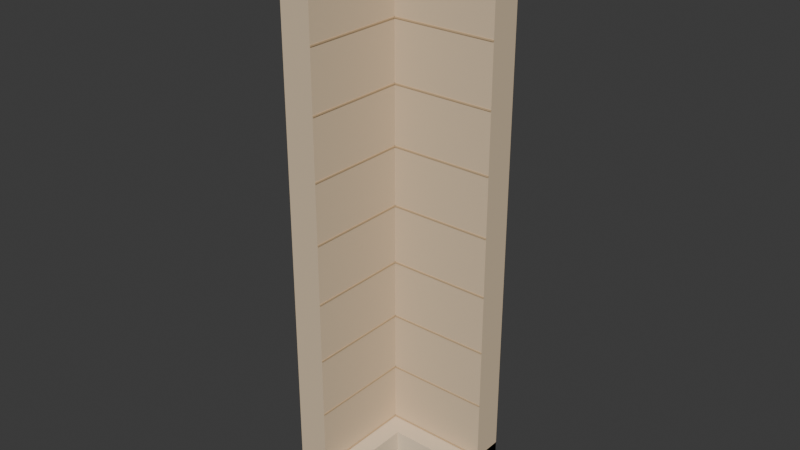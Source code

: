 # Source: wall_corner_2m.blend  (saved by Blender 5.2.45; exported with 4.5.12 LTS)
import bpy
from mathutils import Matrix  # noqa: F401  (used for matrix-valued properties, if any)

bpy.ops.wm.read_factory_settings(use_empty=True)
scene = bpy.context.scene
scene.name = 'Scene'

# ---- collections
col_collection = bpy.data.collections.new('Collection'); scene.collection.children.link(col_collection)

# ---- materials (node trees are filled in below, after node groups)
mat_stone_001 = bpy.data.materials.new('stone.001')
mat_stone_001.diffuse_color = (0.7157, 0.5647, 0.3864, 1.0)
mat_stone_light_001 = bpy.data.materials.new('stone_light.001')
mat_stone_light_001.diffuse_color = (0.8308, 0.6867, 0.5029, 1.0)
mat_stone_edge_001 = bpy.data.materials.new('stone_edge.001')
mat_stone_edge_001.diffuse_color = (0.5711, 0.4125, 0.2423, 1.0)

# ---- material node trees
mat_stone_001.use_nodes = True; mat_stone_001.node_tree.nodes.clear()
_N = mat_stone_001.node_tree.nodes; _L = mat_stone_001.node_tree.links
n0 = _N.new('ShaderNodeBsdfPrincipled'); n0.name = 'Principled BSDF'; n0.location = (-200, 100)
n0.inputs[0].default_value = (0.7157, 0.5647, 0.3864, 1.0)
n0.inputs[2].default_value = 0.94
n0.inputs[10].default_value = 0.005
n0.inputs[13].default_value = 0.15
n1 = _N.new('ShaderNodeOutputMaterial'); n1.name = 'Material Output'; n1.location = (200, 100)
_L.new(n0.outputs[0], n1.inputs[0])
n1.is_active_output = True
mat_stone_light_001.use_nodes = True; mat_stone_light_001.node_tree.nodes.clear()
_N = mat_stone_light_001.node_tree.nodes; _L = mat_stone_light_001.node_tree.links
n0 = _N.new('ShaderNodeBsdfPrincipled'); n0.name = 'Principled BSDF'; n0.location = (-200, 100)
n0.inputs[0].default_value = (0.8308, 0.6867, 0.5029, 1.0)
n0.inputs[2].default_value = 0.94
n0.inputs[10].default_value = 0.005
n0.inputs[13].default_value = 0.15
n1 = _N.new('ShaderNodeOutputMaterial'); n1.name = 'Material Output'; n1.location = (200, 100)
_L.new(n0.outputs[0], n1.inputs[0])
n1.is_active_output = True
mat_stone_edge_001.use_nodes = True; mat_stone_edge_001.node_tree.nodes.clear()
_N = mat_stone_edge_001.node_tree.nodes; _L = mat_stone_edge_001.node_tree.links
n0 = _N.new('ShaderNodeBsdfPrincipled'); n0.name = 'Principled BSDF'; n0.location = (-200, 100)
n0.inputs[0].default_value = (0.5711, 0.4125, 0.2423, 1.0)
n0.inputs[2].default_value = 0.94
n0.inputs[10].default_value = 0.005
n0.inputs[13].default_value = 0.15
n1 = _N.new('ShaderNodeOutputMaterial'); n1.name = 'Material Output'; n1.location = (200, 100)
_L.new(n0.outputs[0], n1.inputs[0])
n1.is_active_output = True

# ---- world
world_world = bpy.data.worlds.new('World'); scene.world = world_world
world_world.use_nodes = True; world_world.node_tree.nodes.clear()
_N = world_world.node_tree.nodes; _L = world_world.node_tree.links
n0 = _N.new('ShaderNodeOutputWorld'); n0.name = 'World Output'; n0.location = (200, 100)
n1 = _N.new('ShaderNodeBackground'); n1.name = 'Background'; n1.location = (-200, 100)
n1.inputs[0].default_value = (0.05088, 0.05088, 0.05088, 1.0)
_L.new(n1.outputs[0], n0.inputs[0])
n0.is_active_output = True
world_world.color = (0.05088, 0.05088, 0.05088)
world_world.sun_shadow_jitter_overblur = 0.0

# ---- meshes
me_unified_l_corner = bpy.data.meshes.new('Unified L corner')
me_unified_l_corner.from_pydata([(-0.13, 0.13, 0.0), (1.0, 0.13, 0.0), (1.0, -0.13, 0.0), (0.13, -0.13, 0.0), (0.13, -1.0, 0.0), (-0.13, -1.0, 0.0), (-0.13, 0.13, 4.8), (1.0, 0.13, 4.8), (1.0, -0.13, 4.8), (0.13, -0.13, 4.8), (0.13, -1.0, 4.8), (-0.13, -1.0, 4.8)], [], [(5, 0, 1, 2, 3, 4), (6, 11, 10, 9, 8, 7), (0, 6, 7, 1), (1, 7, 8, 2), (2, 8, 9, 3), (3, 9, 10, 4), (4, 10, 11, 5), (5, 11, 6, 0)])
me_unified_l_corner.materials.append(mat_stone_001)
me_unified_l_corner.update()
me_corner_continuous_moulding = bpy.data.meshes.new('Corner continuous moulding')
me_corner_continuous_moulding.from_pydata([(-0.13, 0.13, 0.0), (1.0, 0.13, 0.0), (1.0, -0.29, 0.0), (0.29, -0.29, 0.0), (0.29, -1.0, 0.0), (-0.13, -1.0, 0.0), (-0.13, 0.13, 0.34), (1.0, 0.13, 0.34), (1.0, -0.29, 0.34), (0.29, -0.29, 0.34), (0.29, -1.0, 0.34), (-0.13, -1.0, 0.34)], [], [(5, 0, 1, 2, 3, 4), (6, 11, 10, 9, 8, 7), (0, 6, 7, 1), (1, 7, 8, 2), (2, 8, 9, 3), (3, 9, 10, 4), (4, 10, 11, 5), (5, 11, 6, 0)])
me_corner_continuous_moulding.materials.append(mat_stone_light_001)
me_corner_continuous_moulding.update()
me_corner_continuous_moulding_001 = bpy.data.meshes.new('Corner continuous moulding.001')
me_corner_continuous_moulding_001.from_pydata([(-0.13, 0.13, 4.6), (1.0, 0.13, 4.6), (1.0, -0.29, 4.6), (0.29, -0.29, 4.6), (0.29, -1.0, 4.6), (-0.13, -1.0, 4.6), (-0.13, 0.13, 4.8), (1.0, 0.13, 4.8), (1.0, -0.29, 4.8), (0.29, -0.29, 4.8), (0.29, -1.0, 4.8), (-0.13, -1.0, 4.8)], [], [(5, 0, 1, 2, 3, 4), (6, 11, 10, 9, 8, 7), (0, 6, 7, 1), (1, 7, 8, 2), (2, 8, 9, 3), (3, 9, 10, 4), (4, 10, 11, 5), (5, 11, 6, 0)])
me_corner_continuous_moulding_001.materials.append(mat_stone_light_001)
me_corner_continuous_moulding_001.update()
me_cube_013 = bpy.data.meshes.new('Cube.013')
me_cube_013.from_pydata([(-0.435, -0.003, -0.006), (-0.435, -0.003, 0.006), (-0.435, 0.003, -0.006), (-0.435, 0.003, 0.006), (0.435, -0.003, -0.006), (0.435, -0.003, 0.006), (0.435, 0.003, -0.006), (0.435, 0.003, 0.006)], [], [(0, 1, 3, 2), (2, 3, 7, 6), (6, 7, 5, 4), (4, 5, 1, 0), (2, 6, 4, 0), (7, 3, 1, 5)])
_uv = me_cube_013.uv_layers.new(name='UVMap')
_uv.uv.foreach_set('vector', [0.375, 0.0, 0.625, 0.0, 0.625, 0.25, 0.375, 0.25, 0.375, 0.25, 0.625, 0.25, 0.625, 0.5, 0.375, 0.5, 0.375, 0.5, 0.625, 0.5, 0.625, 0.75, 0.375, 0.75, 0.375, 0.75, 0.625, 0.75, 0.625, 1.0, 0.375, 1.0, 0.125, 0.5, 0.375, 0.5, 0.375, 0.75, 0.125, 0.75, 0.625, 0.5, 0.875, 0.5, 0.875, 0.75, 0.625, 0.75])
me_cube_013.materials.append(mat_stone_edge_001)
me_cube_013.update()
me_cube_025 = bpy.data.meshes.new('Cube.025')
me_cube_025.from_pydata([(-0.003, -0.435, -0.006), (-0.003, -0.435, 0.006), (-0.003, 0.435, -0.006), (-0.003, 0.435, 0.006), (0.003, -0.435, -0.006), (0.003, -0.435, 0.006), (0.003, 0.435, -0.006), (0.003, 0.435, 0.006)], [], [(0, 1, 3, 2), (2, 3, 7, 6), (6, 7, 5, 4), (4, 5, 1, 0), (2, 6, 4, 0), (7, 3, 1, 5)])
_uv = me_cube_025.uv_layers.new(name='UVMap')
_uv.uv.foreach_set('vector', [0.375, 0.0, 0.625, 0.0, 0.625, 0.25, 0.375, 0.25, 0.375, 0.25, 0.625, 0.25, 0.625, 0.5, 0.375, 0.5, 0.375, 0.5, 0.625, 0.5, 0.625, 0.75, 0.375, 0.75, 0.375, 0.75, 0.625, 0.75, 0.625, 1.0, 0.375, 1.0, 0.125, 0.5, 0.375, 0.5, 0.375, 0.75, 0.125, 0.75, 0.625, 0.5, 0.875, 0.5, 0.875, 0.75, 0.625, 0.75])
me_cube_025.materials.append(mat_stone_edge_001)
me_cube_025.update()
me_cube_026 = bpy.data.meshes.new('Cube.026')
me_cube_026.from_pydata([(-0.435, -0.003, -0.006), (-0.435, -0.003, 0.006), (-0.435, 0.003, -0.006), (-0.435, 0.003, 0.006), (0.435, -0.003, -0.006), (0.435, -0.003, 0.006), (0.435, 0.003, -0.006), (0.435, 0.003, 0.006)], [], [(0, 1, 3, 2), (2, 3, 7, 6), (6, 7, 5, 4), (4, 5, 1, 0), (2, 6, 4, 0), (7, 3, 1, 5)])
_uv = me_cube_026.uv_layers.new(name='UVMap')
_uv.uv.foreach_set('vector', [0.375, 0.0, 0.625, 0.0, 0.625, 0.25, 0.375, 0.25, 0.375, 0.25, 0.625, 0.25, 0.625, 0.5, 0.375, 0.5, 0.375, 0.5, 0.625, 0.5, 0.625, 0.75, 0.375, 0.75, 0.375, 0.75, 0.625, 0.75, 0.625, 1.0, 0.375, 1.0, 0.125, 0.5, 0.375, 0.5, 0.375, 0.75, 0.125, 0.75, 0.625, 0.5, 0.875, 0.5, 0.875, 0.75, 0.625, 0.75])
me_cube_026.materials.append(mat_stone_edge_001)
me_cube_026.update()
me_cube_027 = bpy.data.meshes.new('Cube.027')
me_cube_027.from_pydata([(-0.003, -0.435, -0.006), (-0.003, -0.435, 0.006), (-0.003, 0.435, -0.006), (-0.003, 0.435, 0.006), (0.003, -0.435, -0.006), (0.003, -0.435, 0.006), (0.003, 0.435, -0.006), (0.003, 0.435, 0.006)], [], [(0, 1, 3, 2), (2, 3, 7, 6), (6, 7, 5, 4), (4, 5, 1, 0), (2, 6, 4, 0), (7, 3, 1, 5)])
_uv = me_cube_027.uv_layers.new(name='UVMap')
_uv.uv.foreach_set('vector', [0.375, 0.0, 0.625, 0.0, 0.625, 0.25, 0.375, 0.25, 0.375, 0.25, 0.625, 0.25, 0.625, 0.5, 0.375, 0.5, 0.375, 0.5, 0.625, 0.5, 0.625, 0.75, 0.375, 0.75, 0.375, 0.75, 0.625, 0.75, 0.625, 1.0, 0.375, 1.0, 0.125, 0.5, 0.375, 0.5, 0.375, 0.75, 0.125, 0.75, 0.625, 0.5, 0.875, 0.5, 0.875, 0.75, 0.625, 0.75])
me_cube_027.materials.append(mat_stone_edge_001)
me_cube_027.update()
me_cube_028 = bpy.data.meshes.new('Cube.028')
me_cube_028.from_pydata([(-0.435, -0.003, -0.006), (-0.435, -0.003, 0.006), (-0.435, 0.003, -0.006), (-0.435, 0.003, 0.006), (0.435, -0.003, -0.006), (0.435, -0.003, 0.006), (0.435, 0.003, -0.006), (0.435, 0.003, 0.006)], [], [(0, 1, 3, 2), (2, 3, 7, 6), (6, 7, 5, 4), (4, 5, 1, 0), (2, 6, 4, 0), (7, 3, 1, 5)])
_uv = me_cube_028.uv_layers.new(name='UVMap')
_uv.uv.foreach_set('vector', [0.375, 0.0, 0.625, 0.0, 0.625, 0.25, 0.375, 0.25, 0.375, 0.25, 0.625, 0.25, 0.625, 0.5, 0.375, 0.5, 0.375, 0.5, 0.625, 0.5, 0.625, 0.75, 0.375, 0.75, 0.375, 0.75, 0.625, 0.75, 0.625, 1.0, 0.375, 1.0, 0.125, 0.5, 0.375, 0.5, 0.375, 0.75, 0.125, 0.75, 0.625, 0.5, 0.875, 0.5, 0.875, 0.75, 0.625, 0.75])
me_cube_028.materials.append(mat_stone_edge_001)
me_cube_028.update()
me_cube_029 = bpy.data.meshes.new('Cube.029')
me_cube_029.from_pydata([(-0.003, -0.435, -0.006), (-0.003, -0.435, 0.006), (-0.003, 0.435, -0.006), (-0.003, 0.435, 0.006), (0.003, -0.435, -0.006), (0.003, -0.435, 0.006), (0.003, 0.435, -0.006), (0.003, 0.435, 0.006)], [], [(0, 1, 3, 2), (2, 3, 7, 6), (6, 7, 5, 4), (4, 5, 1, 0), (2, 6, 4, 0), (7, 3, 1, 5)])
_uv = me_cube_029.uv_layers.new(name='UVMap')
_uv.uv.foreach_set('vector', [0.375, 0.0, 0.625, 0.0, 0.625, 0.25, 0.375, 0.25, 0.375, 0.25, 0.625, 0.25, 0.625, 0.5, 0.375, 0.5, 0.375, 0.5, 0.625, 0.5, 0.625, 0.75, 0.375, 0.75, 0.375, 0.75, 0.625, 0.75, 0.625, 1.0, 0.375, 1.0, 0.125, 0.5, 0.375, 0.5, 0.375, 0.75, 0.125, 0.75, 0.625, 0.5, 0.875, 0.5, 0.875, 0.75, 0.625, 0.75])
me_cube_029.materials.append(mat_stone_edge_001)
me_cube_029.update()
me_cube_030 = bpy.data.meshes.new('Cube.030')
me_cube_030.from_pydata([(-0.435, -0.003, -0.006), (-0.435, -0.003, 0.006), (-0.435, 0.003, -0.006), (-0.435, 0.003, 0.006), (0.435, -0.003, -0.006), (0.435, -0.003, 0.006), (0.435, 0.003, -0.006), (0.435, 0.003, 0.006)], [], [(0, 1, 3, 2), (2, 3, 7, 6), (6, 7, 5, 4), (4, 5, 1, 0), (2, 6, 4, 0), (7, 3, 1, 5)])
_uv = me_cube_030.uv_layers.new(name='UVMap')
_uv.uv.foreach_set('vector', [0.375, 0.0, 0.625, 0.0, 0.625, 0.25, 0.375, 0.25, 0.375, 0.25, 0.625, 0.25, 0.625, 0.5, 0.375, 0.5, 0.375, 0.5, 0.625, 0.5, 0.625, 0.75, 0.375, 0.75, 0.375, 0.75, 0.625, 0.75, 0.625, 1.0, 0.375, 1.0, 0.125, 0.5, 0.375, 0.5, 0.375, 0.75, 0.125, 0.75, 0.625, 0.5, 0.875, 0.5, 0.875, 0.75, 0.625, 0.75])
me_cube_030.materials.append(mat_stone_edge_001)
me_cube_030.update()
me_cube_031 = bpy.data.meshes.new('Cube.031')
me_cube_031.from_pydata([(-0.003, -0.435, -0.006), (-0.003, -0.435, 0.006), (-0.003, 0.435, -0.006), (-0.003, 0.435, 0.006), (0.003, -0.435, -0.006), (0.003, -0.435, 0.006), (0.003, 0.435, -0.006), (0.003, 0.435, 0.006)], [], [(0, 1, 3, 2), (2, 3, 7, 6), (6, 7, 5, 4), (4, 5, 1, 0), (2, 6, 4, 0), (7, 3, 1, 5)])
_uv = me_cube_031.uv_layers.new(name='UVMap')
_uv.uv.foreach_set('vector', [0.375, 0.0, 0.625, 0.0, 0.625, 0.25, 0.375, 0.25, 0.375, 0.25, 0.625, 0.25, 0.625, 0.5, 0.375, 0.5, 0.375, 0.5, 0.625, 0.5, 0.625, 0.75, 0.375, 0.75, 0.375, 0.75, 0.625, 0.75, 0.625, 1.0, 0.375, 1.0, 0.125, 0.5, 0.375, 0.5, 0.375, 0.75, 0.125, 0.75, 0.625, 0.5, 0.875, 0.5, 0.875, 0.75, 0.625, 0.75])
me_cube_031.materials.append(mat_stone_edge_001)
me_cube_031.update()
me_cube_032 = bpy.data.meshes.new('Cube.032')
me_cube_032.from_pydata([(-0.435, -0.003, -0.006), (-0.435, -0.003, 0.006), (-0.435, 0.003, -0.006), (-0.435, 0.003, 0.006), (0.435, -0.003, -0.006), (0.435, -0.003, 0.006), (0.435, 0.003, -0.006), (0.435, 0.003, 0.006)], [], [(0, 1, 3, 2), (2, 3, 7, 6), (6, 7, 5, 4), (4, 5, 1, 0), (2, 6, 4, 0), (7, 3, 1, 5)])
_uv = me_cube_032.uv_layers.new(name='UVMap')
_uv.uv.foreach_set('vector', [0.375, 0.0, 0.625, 0.0, 0.625, 0.25, 0.375, 0.25, 0.375, 0.25, 0.625, 0.25, 0.625, 0.5, 0.375, 0.5, 0.375, 0.5, 0.625, 0.5, 0.625, 0.75, 0.375, 0.75, 0.375, 0.75, 0.625, 0.75, 0.625, 1.0, 0.375, 1.0, 0.125, 0.5, 0.375, 0.5, 0.375, 0.75, 0.125, 0.75, 0.625, 0.5, 0.875, 0.5, 0.875, 0.75, 0.625, 0.75])
me_cube_032.materials.append(mat_stone_edge_001)
me_cube_032.update()
me_cube_033 = bpy.data.meshes.new('Cube.033')
me_cube_033.from_pydata([(-0.003, -0.435, -0.006), (-0.003, -0.435, 0.006), (-0.003, 0.435, -0.006), (-0.003, 0.435, 0.006), (0.003, -0.435, -0.006), (0.003, -0.435, 0.006), (0.003, 0.435, -0.006), (0.003, 0.435, 0.006)], [], [(0, 1, 3, 2), (2, 3, 7, 6), (6, 7, 5, 4), (4, 5, 1, 0), (2, 6, 4, 0), (7, 3, 1, 5)])
_uv = me_cube_033.uv_layers.new(name='UVMap')
_uv.uv.foreach_set('vector', [0.375, 0.0, 0.625, 0.0, 0.625, 0.25, 0.375, 0.25, 0.375, 0.25, 0.625, 0.25, 0.625, 0.5, 0.375, 0.5, 0.375, 0.5, 0.625, 0.5, 0.625, 0.75, 0.375, 0.75, 0.375, 0.75, 0.625, 0.75, 0.625, 1.0, 0.375, 1.0, 0.125, 0.5, 0.375, 0.5, 0.375, 0.75, 0.125, 0.75, 0.625, 0.5, 0.875, 0.5, 0.875, 0.75, 0.625, 0.75])
me_cube_033.materials.append(mat_stone_edge_001)
me_cube_033.update()
me_cube_034 = bpy.data.meshes.new('Cube.034')
me_cube_034.from_pydata([(-0.435, -0.003, -0.006), (-0.435, -0.003, 0.006), (-0.435, 0.003, -0.006), (-0.435, 0.003, 0.006), (0.435, -0.003, -0.006), (0.435, -0.003, 0.006), (0.435, 0.003, -0.006), (0.435, 0.003, 0.006)], [], [(0, 1, 3, 2), (2, 3, 7, 6), (6, 7, 5, 4), (4, 5, 1, 0), (2, 6, 4, 0), (7, 3, 1, 5)])
_uv = me_cube_034.uv_layers.new(name='UVMap')
_uv.uv.foreach_set('vector', [0.375, 0.0, 0.625, 0.0, 0.625, 0.25, 0.375, 0.25, 0.375, 0.25, 0.625, 0.25, 0.625, 0.5, 0.375, 0.5, 0.375, 0.5, 0.625, 0.5, 0.625, 0.75, 0.375, 0.75, 0.375, 0.75, 0.625, 0.75, 0.625, 1.0, 0.375, 1.0, 0.125, 0.5, 0.375, 0.5, 0.375, 0.75, 0.125, 0.75, 0.625, 0.5, 0.875, 0.5, 0.875, 0.75, 0.625, 0.75])
me_cube_034.materials.append(mat_stone_edge_001)
me_cube_034.update()
me_cube_035 = bpy.data.meshes.new('Cube.035')
me_cube_035.from_pydata([(-0.003, -0.435, -0.006), (-0.003, -0.435, 0.006), (-0.003, 0.435, -0.006), (-0.003, 0.435, 0.006), (0.003, -0.435, -0.006), (0.003, -0.435, 0.006), (0.003, 0.435, -0.006), (0.003, 0.435, 0.006)], [], [(0, 1, 3, 2), (2, 3, 7, 6), (6, 7, 5, 4), (4, 5, 1, 0), (2, 6, 4, 0), (7, 3, 1, 5)])
_uv = me_cube_035.uv_layers.new(name='UVMap')
_uv.uv.foreach_set('vector', [0.375, 0.0, 0.625, 0.0, 0.625, 0.25, 0.375, 0.25, 0.375, 0.25, 0.625, 0.25, 0.625, 0.5, 0.375, 0.5, 0.375, 0.5, 0.625, 0.5, 0.625, 0.75, 0.375, 0.75, 0.375, 0.75, 0.625, 0.75, 0.625, 1.0, 0.375, 1.0, 0.125, 0.5, 0.375, 0.5, 0.375, 0.75, 0.125, 0.75, 0.625, 0.5, 0.875, 0.5, 0.875, 0.75, 0.625, 0.75])
me_cube_035.materials.append(mat_stone_edge_001)
me_cube_035.update()
me_cube_036 = bpy.data.meshes.new('Cube.036')
me_cube_036.from_pydata([(-0.435, -0.003, -0.006), (-0.435, -0.003, 0.006), (-0.435, 0.003, -0.006), (-0.435, 0.003, 0.006), (0.435, -0.003, -0.006), (0.435, -0.003, 0.006), (0.435, 0.003, -0.006), (0.435, 0.003, 0.006)], [], [(0, 1, 3, 2), (2, 3, 7, 6), (6, 7, 5, 4), (4, 5, 1, 0), (2, 6, 4, 0), (7, 3, 1, 5)])
_uv = me_cube_036.uv_layers.new(name='UVMap')
_uv.uv.foreach_set('vector', [0.375, 0.0, 0.625, 0.0, 0.625, 0.25, 0.375, 0.25, 0.375, 0.25, 0.625, 0.25, 0.625, 0.5, 0.375, 0.5, 0.375, 0.5, 0.625, 0.5, 0.625, 0.75, 0.375, 0.75, 0.375, 0.75, 0.625, 0.75, 0.625, 1.0, 0.375, 1.0, 0.125, 0.5, 0.375, 0.5, 0.375, 0.75, 0.125, 0.75, 0.625, 0.5, 0.875, 0.5, 0.875, 0.75, 0.625, 0.75])
me_cube_036.materials.append(mat_stone_edge_001)
me_cube_036.update()
me_cube_037 = bpy.data.meshes.new('Cube.037')
me_cube_037.from_pydata([(-0.003, -0.435, -0.006), (-0.003, -0.435, 0.006), (-0.003, 0.435, -0.006), (-0.003, 0.435, 0.006), (0.003, -0.435, -0.006), (0.003, -0.435, 0.006), (0.003, 0.435, -0.006), (0.003, 0.435, 0.006)], [], [(0, 1, 3, 2), (2, 3, 7, 6), (6, 7, 5, 4), (4, 5, 1, 0), (2, 6, 4, 0), (7, 3, 1, 5)])
_uv = me_cube_037.uv_layers.new(name='UVMap')
_uv.uv.foreach_set('vector', [0.375, 0.0, 0.625, 0.0, 0.625, 0.25, 0.375, 0.25, 0.375, 0.25, 0.625, 0.25, 0.625, 0.5, 0.375, 0.5, 0.375, 0.5, 0.625, 0.5, 0.625, 0.75, 0.375, 0.75, 0.375, 0.75, 0.625, 0.75, 0.625, 1.0, 0.375, 1.0, 0.125, 0.5, 0.375, 0.5, 0.375, 0.75, 0.125, 0.75, 0.625, 0.5, 0.875, 0.5, 0.875, 0.75, 0.625, 0.75])
me_cube_037.materials.append(mat_stone_edge_001)
me_cube_037.update()
me_cube_038 = bpy.data.meshes.new('Cube.038')
me_cube_038.from_pydata([(-0.435, -0.003, -0.006), (-0.435, -0.003, 0.006), (-0.435, 0.003, -0.006), (-0.435, 0.003, 0.006), (0.435, -0.003, -0.006), (0.435, -0.003, 0.006), (0.435, 0.003, -0.006), (0.435, 0.003, 0.006)], [], [(0, 1, 3, 2), (2, 3, 7, 6), (6, 7, 5, 4), (4, 5, 1, 0), (2, 6, 4, 0), (7, 3, 1, 5)])
_uv = me_cube_038.uv_layers.new(name='UVMap')
_uv.uv.foreach_set('vector', [0.375, 0.0, 0.625, 0.0, 0.625, 0.25, 0.375, 0.25, 0.375, 0.25, 0.625, 0.25, 0.625, 0.5, 0.375, 0.5, 0.375, 0.5, 0.625, 0.5, 0.625, 0.75, 0.375, 0.75, 0.375, 0.75, 0.625, 0.75, 0.625, 1.0, 0.375, 1.0, 0.125, 0.5, 0.375, 0.5, 0.375, 0.75, 0.125, 0.75, 0.625, 0.5, 0.875, 0.5, 0.875, 0.75, 0.625, 0.75])
me_cube_038.materials.append(mat_stone_edge_001)
me_cube_038.update()
me_cube_039 = bpy.data.meshes.new('Cube.039')
me_cube_039.from_pydata([(-0.003, -0.435, -0.006), (-0.003, -0.435, 0.006), (-0.003, 0.435, -0.006), (-0.003, 0.435, 0.006), (0.003, -0.435, -0.006), (0.003, -0.435, 0.006), (0.003, 0.435, -0.006), (0.003, 0.435, 0.006)], [], [(0, 1, 3, 2), (2, 3, 7, 6), (6, 7, 5, 4), (4, 5, 1, 0), (2, 6, 4, 0), (7, 3, 1, 5)])
_uv = me_cube_039.uv_layers.new(name='UVMap')
_uv.uv.foreach_set('vector', [0.375, 0.0, 0.625, 0.0, 0.625, 0.25, 0.375, 0.25, 0.375, 0.25, 0.625, 0.25, 0.625, 0.5, 0.375, 0.5, 0.375, 0.5, 0.625, 0.5, 0.625, 0.75, 0.375, 0.75, 0.375, 0.75, 0.625, 0.75, 0.625, 1.0, 0.375, 1.0, 0.125, 0.5, 0.375, 0.5, 0.375, 0.75, 0.125, 0.75, 0.625, 0.5, 0.875, 0.5, 0.875, 0.75, 0.625, 0.75])
me_cube_039.materials.append(mat_stone_edge_001)
me_cube_039.update()
me_cube_040 = bpy.data.meshes.new('Cube.040')
me_cube_040.from_pydata([(-0.435, -0.003, -0.006), (-0.435, -0.003, 0.006), (-0.435, 0.003, -0.006), (-0.435, 0.003, 0.006), (0.435, -0.003, -0.006), (0.435, -0.003, 0.006), (0.435, 0.003, -0.006), (0.435, 0.003, 0.006)], [], [(0, 1, 3, 2), (2, 3, 7, 6), (6, 7, 5, 4), (4, 5, 1, 0), (2, 6, 4, 0), (7, 3, 1, 5)])
_uv = me_cube_040.uv_layers.new(name='UVMap')
_uv.uv.foreach_set('vector', [0.375, 0.0, 0.625, 0.0, 0.625, 0.25, 0.375, 0.25, 0.375, 0.25, 0.625, 0.25, 0.625, 0.5, 0.375, 0.5, 0.375, 0.5, 0.625, 0.5, 0.625, 0.75, 0.375, 0.75, 0.375, 0.75, 0.625, 0.75, 0.625, 1.0, 0.375, 1.0, 0.125, 0.5, 0.375, 0.5, 0.375, 0.75, 0.125, 0.75, 0.625, 0.5, 0.875, 0.5, 0.875, 0.75, 0.625, 0.75])
me_cube_040.materials.append(mat_stone_edge_001)
me_cube_040.update()
me_cube_041 = bpy.data.meshes.new('Cube.041')
me_cube_041.from_pydata([(-0.003, -0.435, -0.006), (-0.003, -0.435, 0.006), (-0.003, 0.435, -0.006), (-0.003, 0.435, 0.006), (0.003, -0.435, -0.006), (0.003, -0.435, 0.006), (0.003, 0.435, -0.006), (0.003, 0.435, 0.006)], [], [(0, 1, 3, 2), (2, 3, 7, 6), (6, 7, 5, 4), (4, 5, 1, 0), (2, 6, 4, 0), (7, 3, 1, 5)])
_uv = me_cube_041.uv_layers.new(name='UVMap')
_uv.uv.foreach_set('vector', [0.375, 0.0, 0.625, 0.0, 0.625, 0.25, 0.375, 0.25, 0.375, 0.25, 0.625, 0.25, 0.625, 0.5, 0.375, 0.5, 0.375, 0.5, 0.625, 0.5, 0.625, 0.75, 0.375, 0.75, 0.375, 0.75, 0.625, 0.75, 0.625, 1.0, 0.375, 1.0, 0.125, 0.5, 0.375, 0.5, 0.375, 0.75, 0.125, 0.75, 0.625, 0.5, 0.875, 0.5, 0.875, 0.75, 0.625, 0.75])
me_cube_041.materials.append(mat_stone_edge_001)
me_cube_041.update()

# ---- objects
ob_wall_corner_2m___installation_pivot = bpy.data.objects.new('wall_corner_2m / installation pivot', None)
ob_unified_l_corner = bpy.data.objects.new('Unified L corner', me_unified_l_corner)
ob_corner_continuous_moulding = bpy.data.objects.new('Corner continuous moulding', me_corner_continuous_moulding)
ob_corner_continuous_moulding_001 = bpy.data.objects.new('Corner continuous moulding.001', me_corner_continuous_moulding_001)
ob_x_arm_mortar = bpy.data.objects.new('X arm mortar', me_cube_013)
ob_z_arm_mortar = bpy.data.objects.new('Z arm mortar', me_cube_025)
ob_x_arm_mortar_001 = bpy.data.objects.new('X arm mortar.001', me_cube_026)
ob_z_arm_mortar_001 = bpy.data.objects.new('Z arm mortar.001', me_cube_027)
ob_x_arm_mortar_002 = bpy.data.objects.new('X arm mortar.002', me_cube_028)
ob_z_arm_mortar_002 = bpy.data.objects.new('Z arm mortar.002', me_cube_029)
ob_x_arm_mortar_003 = bpy.data.objects.new('X arm mortar.003', me_cube_030)
ob_z_arm_mortar_003 = bpy.data.objects.new('Z arm mortar.003', me_cube_031)
ob_x_arm_mortar_004 = bpy.data.objects.new('X arm mortar.004', me_cube_032)
ob_z_arm_mortar_004 = bpy.data.objects.new('Z arm mortar.004', me_cube_033)
ob_x_arm_mortar_005 = bpy.data.objects.new('X arm mortar.005', me_cube_034)
ob_z_arm_mortar_005 = bpy.data.objects.new('Z arm mortar.005', me_cube_035)
ob_x_arm_mortar_006 = bpy.data.objects.new('X arm mortar.006', me_cube_036)
ob_z_arm_mortar_006 = bpy.data.objects.new('Z arm mortar.006', me_cube_037)
ob_x_arm_mortar_007 = bpy.data.objects.new('X arm mortar.007', me_cube_038)
ob_z_arm_mortar_007 = bpy.data.objects.new('Z arm mortar.007', me_cube_039)
ob_x_arm_mortar_008 = bpy.data.objects.new('X arm mortar.008', me_cube_040)
ob_z_arm_mortar_008 = bpy.data.objects.new('Z arm mortar.008', me_cube_041)

# ---- transforms, parenting, visibility, modifiers, constraints
ob_wall_corner_2m___installation_pivot.location = (0.0, 0.0, 0.0)
ob_unified_l_corner.parent = ob_wall_corner_2m___installation_pivot
ob_unified_l_corner.location = (0.0, 0.0, 0.0)
ob_corner_continuous_moulding.parent = ob_wall_corner_2m___installation_pivot
ob_corner_continuous_moulding.location = (0.0, 0.0, 0.0)
ob_corner_continuous_moulding_001.parent = ob_wall_corner_2m___installation_pivot
ob_corner_continuous_moulding_001.location = (0.0, 0.0, 0.0)
ob_x_arm_mortar.parent = ob_wall_corner_2m___installation_pivot
ob_x_arm_mortar.location = (0.565, -0.133, 0.35)
ob_z_arm_mortar.parent = ob_wall_corner_2m___installation_pivot
ob_z_arm_mortar.location = (0.133, -0.565, 0.35)
ob_x_arm_mortar_001.parent = ob_wall_corner_2m___installation_pivot
ob_x_arm_mortar_001.location = (0.565, -0.133, 0.85)
ob_z_arm_mortar_001.parent = ob_wall_corner_2m___installation_pivot
ob_z_arm_mortar_001.location = (0.133, -0.565, 0.85)
ob_x_arm_mortar_002.parent = ob_wall_corner_2m___installation_pivot
ob_x_arm_mortar_002.location = (0.565, -0.133, 1.35)
ob_z_arm_mortar_002.parent = ob_wall_corner_2m___installation_pivot
ob_z_arm_mortar_002.location = (0.133, -0.565, 1.35)
ob_x_arm_mortar_003.parent = ob_wall_corner_2m___installation_pivot
ob_x_arm_mortar_003.location = (0.565, -0.133, 1.85)
ob_z_arm_mortar_003.parent = ob_wall_corner_2m___installation_pivot
ob_z_arm_mortar_003.location = (0.133, -0.565, 1.85)
ob_x_arm_mortar_004.parent = ob_wall_corner_2m___installation_pivot
ob_x_arm_mortar_004.location = (0.565, -0.133, 2.35)
ob_z_arm_mortar_004.parent = ob_wall_corner_2m___installation_pivot
ob_z_arm_mortar_004.location = (0.133, -0.565, 2.35)
ob_x_arm_mortar_005.parent = ob_wall_corner_2m___installation_pivot
ob_x_arm_mortar_005.location = (0.565, -0.133, 2.85)
ob_z_arm_mortar_005.parent = ob_wall_corner_2m___installation_pivot
ob_z_arm_mortar_005.location = (0.133, -0.565, 2.85)
ob_x_arm_mortar_006.parent = ob_wall_corner_2m___installation_pivot
ob_x_arm_mortar_006.location = (0.565, -0.133, 3.35)
ob_z_arm_mortar_006.parent = ob_wall_corner_2m___installation_pivot
ob_z_arm_mortar_006.location = (0.133, -0.565, 3.35)
ob_x_arm_mortar_007.parent = ob_wall_corner_2m___installation_pivot
ob_x_arm_mortar_007.location = (0.565, -0.133, 3.85)
ob_z_arm_mortar_007.parent = ob_wall_corner_2m___installation_pivot
ob_z_arm_mortar_007.location = (0.133, -0.565, 3.85)
ob_x_arm_mortar_008.parent = ob_wall_corner_2m___installation_pivot
ob_x_arm_mortar_008.location = (0.565, -0.133, 4.35)
ob_z_arm_mortar_008.parent = ob_wall_corner_2m___installation_pivot
ob_z_arm_mortar_008.location = (0.133, -0.565, 4.35)

# ---- collection membership
scene.collection.objects.link(ob_wall_corner_2m___installation_pivot)
scene.collection.objects.link(ob_unified_l_corner)
scene.collection.objects.link(ob_corner_continuous_moulding)
scene.collection.objects.link(ob_corner_continuous_moulding_001)
col_collection.objects.link(ob_x_arm_mortar)
col_collection.objects.link(ob_z_arm_mortar)
col_collection.objects.link(ob_x_arm_mortar_001)
col_collection.objects.link(ob_z_arm_mortar_001)
col_collection.objects.link(ob_x_arm_mortar_002)
col_collection.objects.link(ob_z_arm_mortar_002)
col_collection.objects.link(ob_x_arm_mortar_003)
col_collection.objects.link(ob_z_arm_mortar_003)
col_collection.objects.link(ob_x_arm_mortar_004)
col_collection.objects.link(ob_z_arm_mortar_004)
col_collection.objects.link(ob_x_arm_mortar_005)
col_collection.objects.link(ob_z_arm_mortar_005)
col_collection.objects.link(ob_x_arm_mortar_006)
col_collection.objects.link(ob_z_arm_mortar_006)
col_collection.objects.link(ob_x_arm_mortar_007)
col_collection.objects.link(ob_z_arm_mortar_007)
col_collection.objects.link(ob_x_arm_mortar_008)
col_collection.objects.link(ob_z_arm_mortar_008)

# ---- scene / render settings (as saved in the file)
scene.frame_start = 1; scene.frame_end = 250; scene.frame_set(1)
scene.render.engine = 'BLENDER_EEVEE_NEXT'
scene.render.bake_bias = 0.0
scene.render.bake_samples = 0
scene.render.compositor_device = 'GPU'
scene.eevee.use_volume_custom_range = False
scene.eevee.fast_gi_thickness_near = 0.1
scene.eevee.fast_gi_thickness_far = 0.0
scene.eevee.ray_tracing_options.screen_trace_thickness = 0.1
bpy.context.view_layer.update()

# ---- added for rendering (the .blend has no active camera and no usable light): camera, sun
cam_auto = bpy.data.cameras.new('AutoCamera')
cam_auto.lens = 50.0
cam_auto.sensor_width = 36.0
cam_auto.clip_end = 1000.0
ob_auto_camera = bpy.data.objects.new('AutoCamera', cam_auto)
scene.collection.objects.link(ob_auto_camera)
ob_auto_camera.location = (5.11574, -6.05189, 6.14459)
ob_auto_camera.rotation_euler = (1.09748, -7.21219e-08, 0.694738)
scene.camera = ob_auto_camera
light_auto_sun = bpy.data.lights.new('AutoSun', 'SUN')
light_auto_sun.energy = 3.0
light_auto_sun.angle = 0.0523599
ob_auto_sun = bpy.data.objects.new('AutoSun', light_auto_sun)
scene.collection.objects.link(ob_auto_sun)
ob_auto_sun.rotation_euler = (0.872665, 0.174533, 0.523599)
bpy.context.view_layer.update()
